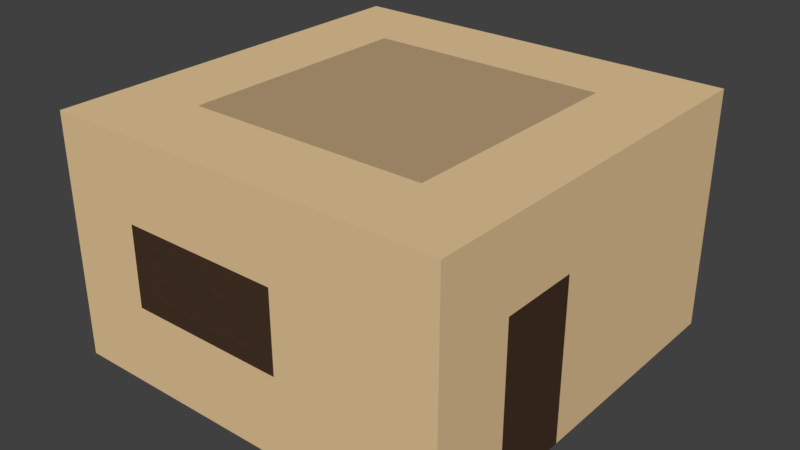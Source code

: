 # Source: house_1.blend  (saved by Blender 2.79.0; exported with 4.5.12 LTS)
import bpy
from mathutils import Matrix  # noqa: F401  (used for matrix-valued properties, if any)

bpy.ops.wm.read_factory_settings(use_empty=True)
scene = bpy.context.scene
scene.name = 'Scene'

# ---- collections
col_collection_1 = bpy.data.collections.new('Collection 1'); scene.collection.children.link(col_collection_1)

# ---- materials (node trees are filled in below, after node groups)
mat_stone = bpy.data.materials.new('Stone')
mat_stone.alpha_threshold = 0.0
mat_stone.use_transparent_shadow = False
mat_stone.diffuse_color = (0.7991, 0.5711, 0.314, 1.0)
mat_stone.roughness = 0.5
mat_stone.line_color = (0.0, 0.0, 0.0, 1.0)
mat_stone_2 = bpy.data.materials.new('Stone_2')
mat_stone_2.alpha_threshold = 0.0
mat_stone_2.use_transparent_shadow = False
mat_stone_2.diffuse_color = (0.477, 0.3427, 0.1906, 1.0)
mat_stone_2.roughness = 0.5
mat_wood = bpy.data.materials.new('Wood')
mat_wood.alpha_threshold = 0.0
mat_wood.use_transparent_shadow = False
mat_wood.diffuse_color = (0.06372, 0.03487, 0.02148, 1.0)
mat_wood.roughness = 0.5

# ---- material node trees

# ---- world
world_world = bpy.data.worlds.new('World'); scene.world = world_world
world_world.color = (0.05088, 0.05088, 0.05088)
world_world.use_sun_shadow = False
world_world.sun_shadow_jitter_overblur = 0.0
world_world.cycles.sampling_method = 'MANUAL'

# ---- meshes
me_cube_003 = bpy.data.meshes.new('Cube.003')
me_cube_003.from_pydata([(-5.0, -1.0, -1.0), (-5.0, -1.0, 1.0), (-5.0, 1.0, -1.0), (-5.0, 1.0, 1.0), (1.0, -1.0, 5.0), (1.0, 1.0, 5.0), (-5.0, -1.0, 3.0), (-5.0, 1.0, 3.0), (5.0, -1.0, 5.0), (5.0, 1.0, 5.0), (-5.0, -1.0, 5.0), (-5.0, 1.0, 5.0), (-3.0, 1.0, 5.0), (-3.0, -1.0, 5.0), (-5.0, -3.0, -1.0), (-5.0, -3.0, 1.0), (5.0, -1.0, 3.0), (-5.0, -3.0, 3.0), (-3.0, -3.0, 5.0), (-5.0, -3.0, 5.0), (-5.0, -5.0, -1.0), (-5.0, -5.0, 1.0), (-3.0, -5.0, 1.0), (-3.0, -5.0, -1.0), (-3.0, -5.0, 3.0), (-5.0, -5.0, 3.0), (-3.0, -5.0, 5.0), (-5.0, -5.0, 5.0), (-5.0, 3.0, 1.0), (-5.0, 3.0, -1.0), (-5.0, 3.0, 3.0), (5.0, 1.0, 3.0), (-5.0, 3.0, 5.0), (-3.0, 3.0, 5.0), (-5.0, 5.0, 1.0), (-5.0, 5.0, -1.0), (-3.0, 5.0, -1.0), (-3.0, 5.0, 1.0), (-5.0, 5.0, 3.0), (-3.0, 5.0, 3.0), (-5.0, 5.0, 5.0), (-3.0, 5.0, 5.0), (3.0, -1.0, 5.0), (3.0, 1.0, 5.0), (-1.0, 1.0, 5.0), (-1.0, -1.0, 5.0), (-1.0, -5.0, 3.0), (-1.0, -3.0, 5.0), (-1.0, -5.0, 5.0), (-1.0, -5.0, 1.0), (-1.0, -5.0, -1.0), (-1.0, 5.0, 5.0), (-1.0, 3.0, 5.0), (-1.0, 5.0, 3.0), (-1.0, 5.0, 1.0), (-1.0, 5.0, -1.0), (5.0, -1.0, 1.0), (1.0, -5.0, 3.0), (5.0, -1.0, -1.0), (1.0, -3.0, 5.0), (1.0, -5.0, 5.0), (1.0, -5.0, 1.0), (1.0, -5.0, -1.0), (1.0, 5.0, 5.0), (1.0, 3.0, 5.0), (5.0, 1.0, -1.0), (5.0, 1.0, 1.0), (1.0, 5.0, 3.0), (1.0, 5.0, 1.0), (1.0, 5.0, -1.0), (3.0, -5.0, 3.0), (3.0, -3.0, 5.0), (3.0, -5.0, 5.0), (3.0, -5.0, 1.0), (3.0, -5.0, -1.0), (3.0, 5.0, 5.0), (3.0, 3.0, 5.0), (3.0, 5.0, 3.0), (3.0, 5.0, 1.0), (3.0, 5.0, -1.0), (5.0, -3.0, 1.0), (5.0, -3.0, -1.0), (5.0, -5.0, 3.0), (5.0, -3.0, 3.0), (5.0, -3.0, 5.0), (5.0, -5.0, 5.0), (5.0, -5.0, 1.0), (5.0, -5.0, -1.0), (5.0, 5.0, 5.0), (5.0, 3.0, 5.0), (5.0, 3.0, 1.0), (5.0, 3.0, -1.0), (5.0, 3.0, 3.0), (5.0, 5.0, 3.0), (5.0, 5.0, 1.0), (5.0, 5.0, -1.0)], [], [(0, 1, 3, 2), (3, 7, 30, 28), (22, 23, 50, 49), (1, 0, 14, 15), (13, 10, 19, 18), (26, 24, 46, 48), (3, 1, 6, 7), (10, 6, 17, 19), (11, 12, 33, 32), (12, 11, 10, 13), (2, 3, 28, 29), (12, 13, 45, 44), (7, 6, 10, 11), (17, 15, 21, 25), (37, 39, 53, 54), (6, 1, 15, 17), (23, 22, 21, 20), (25, 24, 26, 27), (21, 22, 24, 25), (15, 14, 20, 21), (19, 17, 25, 27), (18, 19, 27, 26), (36, 37, 54, 55), (24, 22, 49, 46), (32, 33, 41, 40), (39, 41, 51, 53), (7, 11, 32, 30), (33, 12, 44, 52), (41, 33, 52, 51), (35, 34, 37, 36), (37, 34, 38, 39), (39, 38, 40, 41), (18, 26, 48, 47), (30, 32, 40, 38), (28, 30, 38, 34), (29, 28, 34, 35), (53, 51, 63, 67), (46, 49, 61, 57), (47, 48, 60, 59), (54, 53, 67, 68), (49, 50, 62, 61), (55, 54, 68, 69), (51, 52, 64, 63), (45, 47, 59, 4), (44, 45, 4, 5), (52, 44, 5, 64), (13, 18, 47, 45), (63, 64, 76, 75), (4, 59, 71, 42), (5, 4, 42, 43), (64, 5, 43, 76), (60, 57, 70, 72), (67, 63, 75, 77), (57, 61, 73, 70), (59, 60, 72, 71), (68, 67, 77, 78), (61, 62, 74, 73), (48, 46, 57, 60), (42, 71, 84, 8), (43, 42, 8, 9), (76, 43, 9, 89), (72, 70, 82, 85), (77, 75, 88, 93), (70, 73, 86, 82), (71, 72, 85, 84), (78, 77, 93, 94), (73, 74, 87, 86), (79, 78, 94, 95), (75, 76, 89, 88), (69, 68, 78, 79), (65, 66, 56, 58), (56, 66, 31, 16), (16, 31, 9, 8), (83, 84, 85, 82), (56, 16, 83, 80), (16, 8, 84, 83), (58, 56, 80, 81), (80, 83, 82, 86), (81, 80, 86, 87), (92, 90, 94, 93), (89, 92, 93, 88), (66, 65, 91, 90), (9, 31, 92, 89), (31, 66, 90, 92), (90, 91, 95, 94)])
me_cube_003.polygons.foreach_set('material_index', [0, 0, 0, 0, 0, 0, 0, 0, 0, 0, 0, 1, 0, 0, 0, 2, 0, 0, 0, 0, 0, 0, 0, 2, 0, 0, 0, 1, 0, 0, 0, 0, 0, 0, 0, 0, 0, 2, 0, 2, 0, 0, 0, 1, 1, 1, 1, 0, 1, 1, 1, 0, 0, 0, 0, 0, 0, 0, 0, 0, 0, 0, 0, 0, 0, 0, 0, 0, 0, 0, 0, 0, 0, 0, 2, 0, 2, 0, 0, 0, 0, 0, 0, 0, 0])
me_cube_003.materials.append(mat_stone)
me_cube_003.materials.append(mat_stone_2)
me_cube_003.materials.append(mat_wood)
me_cube_003.use_remesh_preserve_volume = False
me_cube_003.use_remesh_preserve_attributes = False
me_cube_003.use_mirror_vertex_groups = False
me_cube_003.update()

# ---- objects
ob_mesh = bpy.data.objects.new('mesh', me_cube_003)

# ---- transforms, parenting, visibility, modifiers, constraints
ob_mesh.location = (0.0, 0.0, 0.5)
ob_mesh.scale = (0.5, 0.5, 0.5)
ob_mesh.lineart.crease_threshold = 0.0

# ---- collection membership
col_collection_1.objects.link(ob_mesh)

# ---- scene / render settings (as saved in the file)
scene.frame_start = 1; scene.frame_end = 250; scene.frame_set(1)
scene.render.engine = 'BLENDER_EEVEE_NEXT'
scene.render.resolution_percentage = 50
scene.render.dither_intensity = 0.0
scene.cycles.use_denoising = False
scene.cycles.samples = 128
scene.cycles.sampling_pattern = 'TABULATED_SOBOL'
scene.cycles.use_adaptive_sampling = False
scene.cycles.use_light_tree = False
scene.cycles.blur_glossy = 0.0
scene.cycles.sample_clamp_indirect = 0.0
scene.view_settings.view_transform = 'Standard'
bpy.context.view_layer.update()

# ---- added for rendering (the .blend has no active camera and no usable light): camera, sun
cam_auto = bpy.data.cameras.new('AutoCamera')
cam_auto.lens = 50.0
cam_auto.sensor_width = 36.0
cam_auto.clip_end = 1000.0
ob_auto_camera = bpy.data.objects.new('AutoCamera', cam_auto)
scene.collection.objects.link(ob_auto_camera)
ob_auto_camera.location = (7.10678, -8.52814, 7.18543)
ob_auto_camera.rotation_euler = (1.09748, -7.21219e-08, 0.694738)
scene.camera = ob_auto_camera
light_auto_sun = bpy.data.lights.new('AutoSun', 'SUN')
light_auto_sun.energy = 3.0
light_auto_sun.angle = 0.0523599
ob_auto_sun = bpy.data.objects.new('AutoSun', light_auto_sun)
scene.collection.objects.link(ob_auto_sun)
ob_auto_sun.rotation_euler = (0.872665, 0.174533, 0.523599)
bpy.context.view_layer.update()
